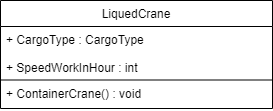

The diagram above was exported from draw.io. Its source (the exported page's mxGraphModel, read from the mxfile embedded in the PNG):
<mxGraphModel dx="2459" dy="669" grid="0" gridSize="10" guides="0" tooltips="1" connect="1" arrows="1" fold="1" page="1" pageScale="1" pageWidth="1169" pageHeight="827" math="0" shadow="0">
  <root>
    <mxCell id="WIyWlLk6GJQsqaUBKTNV-0" />
    <mxCell id="WIyWlLk6GJQsqaUBKTNV-1" parent="WIyWlLk6GJQsqaUBKTNV-0" />
    <mxCell id="zkfFHV4jXpPFQw0GAbJ--0" value="LiquedCrane" style="swimlane;fontStyle=0;align=center;verticalAlign=top;childLayout=stackLayout;horizontal=1;startSize=26;horizontalStack=0;resizeParent=1;resizeLast=0;collapsible=1;marginBottom=0;rounded=0;shadow=0;strokeWidth=1;" parent="WIyWlLk6GJQsqaUBKTNV-1" vertex="1">
      <mxGeometry x="-632" y="32" width="272" height="108" as="geometry">
        <mxRectangle x="-656" y="42" width="160" height="26" as="alternateBounds" />
      </mxGeometry>
    </mxCell>
    <mxCell id="UHBOaMCUEMPZxtqwwTfS-5" value="+ CargoType : CargoType&#10;  &#10;+ SpeedWorkInHour : int" style="text;align=left;verticalAlign=top;spacingLeft=4;spacingRight=4;overflow=hidden;rotatable=0;points=[[0,0.5],[1,0.5]];portConstraint=eastwest;" parent="zkfFHV4jXpPFQw0GAbJ--0" vertex="1">
      <mxGeometry y="26" width="272" height="53" as="geometry" />
    </mxCell>
    <mxCell id="zkfFHV4jXpPFQw0GAbJ--4" value="" style="line;html=1;strokeWidth=1;align=left;verticalAlign=middle;spacingTop=-1;spacingLeft=3;spacingRight=3;rotatable=0;labelPosition=right;points=[];portConstraint=eastwest;" parent="zkfFHV4jXpPFQw0GAbJ--0" vertex="1">
      <mxGeometry y="79" width="272" height="1" as="geometry" />
    </mxCell>
    <mxCell id="EtCBlFoSebAKeMdjFQq1-0" value="+ ContainerCrane() : void" style="text;align=left;verticalAlign=top;spacingLeft=4;spacingRight=4;overflow=hidden;rotatable=0;points=[[0,0.5],[1,0.5]];portConstraint=eastwest;" parent="zkfFHV4jXpPFQw0GAbJ--0" vertex="1">
      <mxGeometry y="80" width="272" height="27" as="geometry" />
    </mxCell>
  </root>
</mxGraphModel>